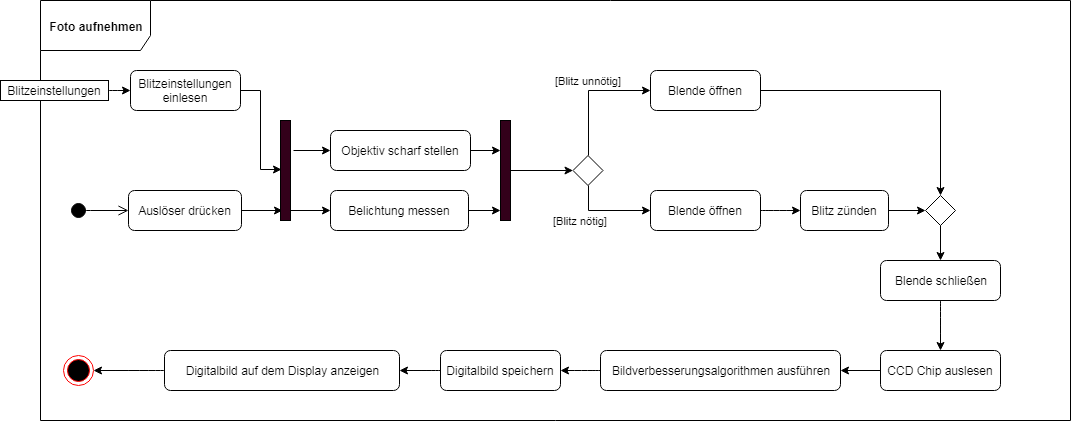

The diagram above was exported from draw.io. Its source (the exported page's mxGraphModel, read from the mxfile embedded in the PNG):
<mxGraphModel dx="838" dy="442" grid="1" gridSize="10" guides="1" tooltips="1" connect="1" arrows="1" fold="1" page="1" pageScale="1" pageWidth="1100" pageHeight="850" background="#ffffff" math="0" shadow="0">
  <root>
    <mxCell id="0" />
    <mxCell id="1" parent="0" />
    <mxCell id="60" style="edgeStyle=orthogonalEdgeStyle;curved=1;rounded=0;html=1;exitX=1;exitY=0.5;entryX=0;entryY=0.5;jettySize=auto;orthogonalLoop=1;" parent="1" source="10" target="20" edge="1">
      <mxGeometry relative="1" as="geometry" />
    </mxCell>
    <mxCell id="10" value="Blende öffnen" style="rounded=1;whiteSpace=wrap;html=1;" parent="1" vertex="1">
      <mxGeometry x="650" y="220" width="110" height="40" as="geometry" />
    </mxCell>
    <mxCell id="40" style="edgeStyle=orthogonalEdgeStyle;rounded=0;html=1;jettySize=auto;orthogonalLoop=1;" parent="1" source="11" edge="1">
      <mxGeometry relative="1" as="geometry">
        <mxPoint x="282" y="240" as="targetPoint" />
      </mxGeometry>
    </mxCell>
    <mxCell id="11" value="Auslöser drücken" style="rounded=1;whiteSpace=wrap;html=1;fillColor=none;gradientColor=none;" parent="1" vertex="1">
      <mxGeometry x="128" y="220" width="113" height="40" as="geometry" />
    </mxCell>
    <mxCell id="12" value="Objektiv scharf stellen" style="rounded=1;whiteSpace=wrap;html=1;fillColor=none;gradientColor=none;" parent="1" vertex="1">
      <mxGeometry x="330" y="160" width="140" height="40" as="geometry" />
    </mxCell>
    <mxCell id="45" style="edgeStyle=orthogonalEdgeStyle;curved=1;rounded=0;html=1;entryX=0.5;entryY=0;jettySize=auto;orthogonalLoop=1;exitX=0.5;exitY=1;" parent="1" source="13" target="14" edge="1">
      <mxGeometry relative="1" as="geometry" />
    </mxCell>
    <mxCell id="13" value="Blende schließen" style="rounded=1;whiteSpace=wrap;html=1;fillColor=none;gradientColor=none;" parent="1" vertex="1">
      <mxGeometry x="880" y="290" width="120" height="40" as="geometry" />
    </mxCell>
    <mxCell id="46" style="edgeStyle=orthogonalEdgeStyle;rounded=0;html=1;exitX=0;exitY=0.5;entryX=1;entryY=0.5;jettySize=auto;orthogonalLoop=1;" parent="1" source="14" target="15" edge="1">
      <mxGeometry relative="1" as="geometry" />
    </mxCell>
    <mxCell id="14" value="CCD Chip auslesen" style="rounded=1;whiteSpace=wrap;html=1;fillColor=none;gradientColor=none;" parent="1" vertex="1">
      <mxGeometry x="880" y="380" width="120" height="40" as="geometry" />
    </mxCell>
    <mxCell id="47" style="edgeStyle=orthogonalEdgeStyle;curved=1;rounded=0;html=1;exitX=0;exitY=0.5;entryX=1;entryY=0.5;jettySize=auto;orthogonalLoop=1;" parent="1" source="15" target="16" edge="1">
      <mxGeometry relative="1" as="geometry" />
    </mxCell>
    <mxCell id="15" value="Bildverbesserungsalgorithmen ausführen" style="rounded=1;whiteSpace=wrap;html=1;fillColor=none;gradientColor=none;" parent="1" vertex="1">
      <mxGeometry x="600" y="380" width="240" height="40" as="geometry" />
    </mxCell>
    <mxCell id="48" style="edgeStyle=orthogonalEdgeStyle;curved=1;rounded=0;html=1;exitX=0;exitY=0.5;entryX=1;entryY=0.5;jettySize=auto;orthogonalLoop=1;" parent="1" source="16" target="17" edge="1">
      <mxGeometry relative="1" as="geometry" />
    </mxCell>
    <mxCell id="16" value="Digitalbild speichern" style="rounded=1;whiteSpace=wrap;html=1;fillColor=none;gradientColor=none;" parent="1" vertex="1">
      <mxGeometry x="440" y="380" width="120" height="40" as="geometry" />
    </mxCell>
    <mxCell id="82" style="edgeStyle=orthogonalEdgeStyle;curved=1;rounded=0;html=1;entryX=1;entryY=0.5;jettySize=auto;orthogonalLoop=1;" parent="1" source="17" target="81" edge="1">
      <mxGeometry relative="1" as="geometry" />
    </mxCell>
    <mxCell id="17" value="Digitalbild auf dem Display anzeigen" style="rounded=1;whiteSpace=wrap;html=1;fillColor=none;gradientColor=none;" parent="1" vertex="1">
      <mxGeometry x="164" y="380" width="235" height="40" as="geometry" />
    </mxCell>
    <mxCell id="64" style="edgeStyle=orthogonalEdgeStyle;rounded=0;html=1;jettySize=auto;orthogonalLoop=1;entryX=0.1;entryY=0.49;entryPerimeter=0;" parent="1" source="18" target="36" edge="1">
      <mxGeometry relative="1" as="geometry">
        <mxPoint x="264" y="190" as="targetPoint" />
      </mxGeometry>
    </mxCell>
    <mxCell id="18" value="Blitzeinstellungen&lt;br&gt;einlesen" style="rounded=1;whiteSpace=wrap;html=1;fillColor=none;gradientColor=none;" parent="1" vertex="1">
      <mxGeometry x="130" y="100" width="110" height="40" as="geometry" />
    </mxCell>
    <mxCell id="43" style="edgeStyle=orthogonalEdgeStyle;rounded=0;html=1;exitX=1;exitY=0.5;jettySize=auto;orthogonalLoop=1;" parent="1" source="19" edge="1">
      <mxGeometry relative="1" as="geometry">
        <mxPoint x="500" y="240" as="targetPoint" />
      </mxGeometry>
    </mxCell>
    <mxCell id="19" value="Belichtung messen" style="rounded=1;whiteSpace=wrap;html=1;fillColor=none;gradientColor=none;" parent="1" vertex="1">
      <mxGeometry x="330" y="220" width="138" height="40" as="geometry" />
    </mxCell>
    <mxCell id="59" style="edgeStyle=orthogonalEdgeStyle;rounded=0;html=1;entryX=0;entryY=0.5;jettySize=auto;orthogonalLoop=1;" parent="1" source="20" target="23" edge="1">
      <mxGeometry relative="1" as="geometry" />
    </mxCell>
    <mxCell id="20" value="Blitz zünden" style="rounded=1;whiteSpace=wrap;html=1;fillColor=none;gradientColor=none;" parent="1" vertex="1">
      <mxGeometry x="800" y="220" width="88" height="40" as="geometry" />
    </mxCell>
    <mxCell id="26" value="[Blitz nötig]" style="rounded=0;html=1;exitX=0.5;exitY=1;entryX=0;entryY=0.5;jettySize=auto;orthogonalLoop=1;edgeStyle=orthogonalEdgeStyle;" parent="1" source="22" target="10" edge="1">
      <mxGeometry x="-0.4253" y="-13" relative="1" as="geometry">
        <mxPoint x="-8" y="-3" as="offset" />
      </mxGeometry>
    </mxCell>
    <mxCell id="29" value="[Blitz unnötig]" style="rounded=0;html=1;entryX=0;entryY=0.5;jettySize=auto;orthogonalLoop=1;exitX=0.5;exitY=0;edgeStyle=orthogonalEdgeStyle;" parent="1" source="22" target="53" edge="1">
      <mxGeometry x="0.0236" y="10" relative="1" as="geometry">
        <mxPoint x="633" y="180" as="sourcePoint" />
        <mxPoint as="offset" />
      </mxGeometry>
    </mxCell>
    <mxCell id="22" value="" style="rhombus;whiteSpace=wrap;html=1;fillColor=none;gradientColor=none;" parent="1" vertex="1">
      <mxGeometry x="572.5" y="185" width="30" height="30" as="geometry" />
    </mxCell>
    <mxCell id="80" style="edgeStyle=orthogonalEdgeStyle;rounded=0;html=1;entryX=0.5;entryY=0;jettySize=auto;orthogonalLoop=1;exitX=0.5;exitY=1;" parent="1" source="23" target="13" edge="1">
      <mxGeometry relative="1" as="geometry" />
    </mxCell>
    <mxCell id="23" value="" style="rhombus;whiteSpace=wrap;html=1;fillColor=none;gradientColor=none;" parent="1" vertex="1">
      <mxGeometry x="925" y="225" width="30" height="30" as="geometry" />
    </mxCell>
    <mxCell id="32" style="edgeStyle=orthogonalEdgeStyle;rounded=0;html=1;jettySize=auto;orthogonalLoop=1;" parent="1" source="30" target="22" edge="1">
      <mxGeometry relative="1" as="geometry" />
    </mxCell>
    <mxCell id="41" style="edgeStyle=orthogonalEdgeStyle;rounded=0;html=1;entryX=0;entryY=0.5;jettySize=auto;orthogonalLoop=1;" parent="1" target="12" edge="1">
      <mxGeometry relative="1" as="geometry">
        <mxPoint x="293" y="180" as="sourcePoint" />
      </mxGeometry>
    </mxCell>
    <mxCell id="42" style="edgeStyle=orthogonalEdgeStyle;rounded=0;html=1;entryX=0;entryY=0.5;jettySize=auto;orthogonalLoop=1;" parent="1" target="19" edge="1">
      <mxGeometry relative="1" as="geometry">
        <mxPoint x="290" y="240" as="sourcePoint" />
      </mxGeometry>
    </mxCell>
    <mxCell id="36" value="" style="html=1;points=[];perimeter=orthogonalPerimeter;fillColor=#33001A;gradientColor=none;" parent="1" vertex="1">
      <mxGeometry x="280" y="150" width="10" height="100" as="geometry" />
    </mxCell>
    <mxCell id="50" value="" style="html=1;verticalAlign=bottom;startArrow=circle;startFill=1;endArrow=open;startSize=6;endSize=8;entryX=0;entryY=0.5;edgeStyle=orthogonalEdgeStyle;" parent="1" target="11" edge="1">
      <mxGeometry x="0.8154" y="27" width="80" relative="1" as="geometry">
        <mxPoint x="70" y="240" as="sourcePoint" />
        <mxPoint x="120" y="390" as="targetPoint" />
        <mxPoint as="offset" />
        <Array as="points">
          <mxPoint x="80" y="240" />
          <mxPoint x="80" y="240" />
        </Array>
      </mxGeometry>
    </mxCell>
    <mxCell id="58" style="edgeStyle=orthogonalEdgeStyle;rounded=0;html=1;entryX=0.5;entryY=0;jettySize=auto;orthogonalLoop=1;" parent="1" source="53" target="23" edge="1">
      <mxGeometry relative="1" as="geometry">
        <mxPoint x="823" y="130" as="targetPoint" />
      </mxGeometry>
    </mxCell>
    <mxCell id="53" value="Blende öffnen" style="rounded=1;whiteSpace=wrap;html=1;" parent="1" vertex="1">
      <mxGeometry x="650" y="100" width="110" height="40" as="geometry" />
    </mxCell>
    <mxCell id="30" value="" style="html=1;points=[];perimeter=orthogonalPerimeter;fillColor=#33001A;gradientColor=none;" parent="1" vertex="1">
      <mxGeometry x="500" y="150" width="10" height="100" as="geometry" />
    </mxCell>
    <mxCell id="55" style="edgeStyle=orthogonalEdgeStyle;rounded=0;html=1;exitX=1;exitY=0.5;jettySize=auto;orthogonalLoop=1;" parent="1" source="12" edge="1">
      <mxGeometry relative="1" as="geometry">
        <mxPoint x="492.5" y="190" as="sourcePoint" />
        <mxPoint x="500" y="180" as="targetPoint" />
      </mxGeometry>
    </mxCell>
    <mxCell id="65" style="edgeStyle=orthogonalEdgeStyle;curved=1;rounded=0;html=1;exitX=1;exitY=0.5;jettySize=auto;orthogonalLoop=1;entryX=0;entryY=0.5;" parent="1" source="62" target="18" edge="1">
      <mxGeometry relative="1" as="geometry">
        <mxPoint x="250" y="310" as="targetPoint" />
      </mxGeometry>
    </mxCell>
    <mxCell id="66" value="Foto aufnehmen" style="shape=umlFrame;whiteSpace=wrap;html=1;fillColor=#ffffff;gradientColor=none;width=110;height=50;fontStyle=1" parent="1" vertex="1">
      <mxGeometry x="40" y="30" width="1030" height="420" as="geometry" />
    </mxCell>
    <mxCell id="62" value="Blitzeinstellungen" style="rounded=0;whiteSpace=wrap;html=1;fillColor=#ffffff;gradientColor=none;" parent="1" vertex="1">
      <mxGeometry y="110" width="108" height="20" as="geometry" />
    </mxCell>
    <mxCell id="81" value="" style="ellipse;html=1;shape=endState;fillColor=#000000;strokeColor=#ff0000;" parent="1" vertex="1">
      <mxGeometry x="63" y="385" width="30" height="30" as="geometry" />
    </mxCell>
  </root>
</mxGraphModel>